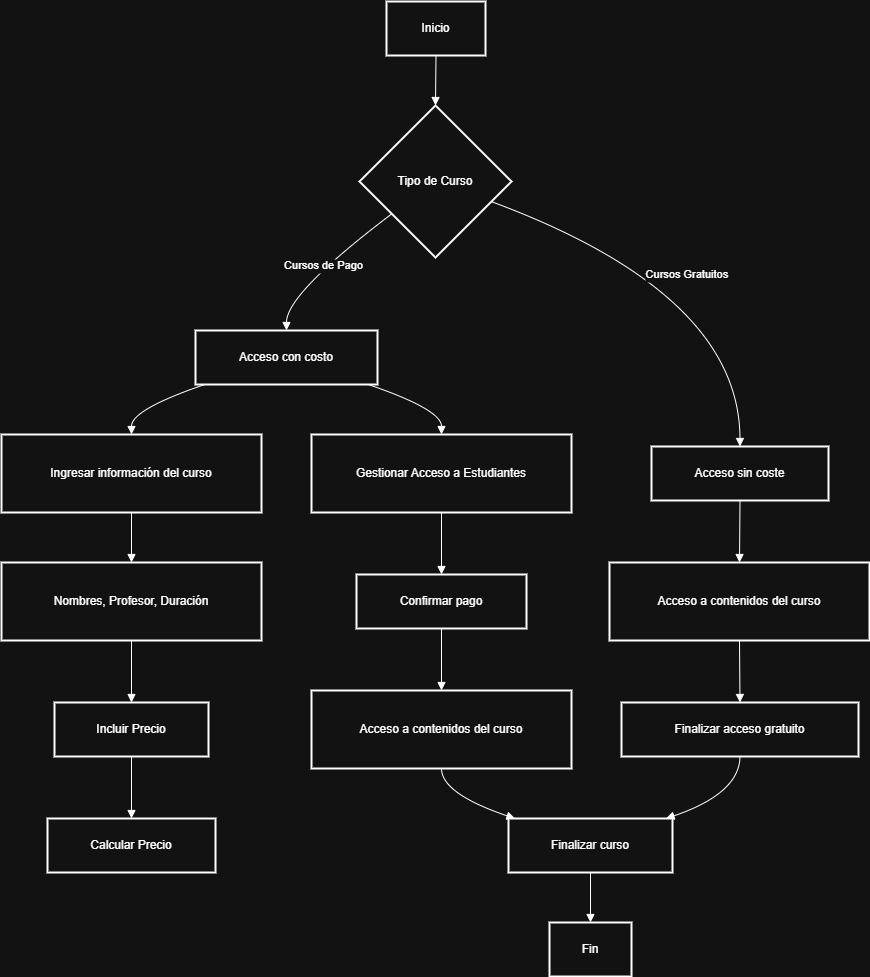

The diagram above was exported from draw.io. Its source (the exported page's mxGraphModel, read from the mxfile embedded in the PNG):
<mxGraphModel dx="2066" dy="1111" grid="1" gridSize="10" guides="1" tooltips="1" connect="1" arrows="1" fold="1" page="1" pageScale="1" pageWidth="827" pageHeight="1169" math="0" shadow="0">
  <root>
    <mxCell id="0" />
    <mxCell id="1" parent="0" />
    <mxCell id="2" value="Inicio" style="whiteSpace=wrap;strokeWidth=2;" parent="1" vertex="1">
      <mxGeometry x="393" y="8" width="99" height="54" as="geometry" />
    </mxCell>
    <mxCell id="3" value="Tipo de Curso" style="rhombus;strokeWidth=2;whiteSpace=wrap;" parent="1" vertex="1">
      <mxGeometry x="366" y="112" width="152" height="152" as="geometry" />
    </mxCell>
    <mxCell id="4" value="Acceso sin coste" style="whiteSpace=wrap;strokeWidth=2;" parent="1" vertex="1">
      <mxGeometry x="658" y="453" width="177" height="54" as="geometry" />
    </mxCell>
    <mxCell id="5" value="Acceso con costo" style="whiteSpace=wrap;strokeWidth=2;" parent="1" vertex="1">
      <mxGeometry x="202" y="337" width="182" height="54" as="geometry" />
    </mxCell>
    <mxCell id="6" value="Ingresar información del curso" style="whiteSpace=wrap;strokeWidth=2;" parent="1" vertex="1">
      <mxGeometry x="8" y="441" width="260" height="78" as="geometry" />
    </mxCell>
    <mxCell id="7" value="Nombres, Profesor, Duración" style="whiteSpace=wrap;strokeWidth=2;" parent="1" vertex="1">
      <mxGeometry x="8" y="569" width="260" height="78" as="geometry" />
    </mxCell>
    <mxCell id="8" value="Incluir Precio" style="whiteSpace=wrap;strokeWidth=2;" parent="1" vertex="1">
      <mxGeometry x="61" y="709" width="154" height="54" as="geometry" />
    </mxCell>
    <mxCell id="9" value="Calcular Precio" style="whiteSpace=wrap;strokeWidth=2;" parent="1" vertex="1">
      <mxGeometry x="54" y="825" width="168" height="54" as="geometry" />
    </mxCell>
    <mxCell id="10" value="Acceso a contenidos del curso" style="whiteSpace=wrap;strokeWidth=2;" parent="1" vertex="1">
      <mxGeometry x="616" y="569" width="260" height="78" as="geometry" />
    </mxCell>
    <mxCell id="11" value="Gestionar Acceso a Estudiantes" style="whiteSpace=wrap;strokeWidth=2;" parent="1" vertex="1">
      <mxGeometry x="318" y="441" width="260" height="78" as="geometry" />
    </mxCell>
    <mxCell id="12" value="Finalizar acceso gratuito" style="whiteSpace=wrap;strokeWidth=2;" parent="1" vertex="1">
      <mxGeometry x="628" y="709" width="237" height="54" as="geometry" />
    </mxCell>
    <mxCell id="13" value="Confirmar pago" style="whiteSpace=wrap;strokeWidth=2;" parent="1" vertex="1">
      <mxGeometry x="363" y="581" width="170" height="54" as="geometry" />
    </mxCell>
    <mxCell id="14" value="Acceso a contenidos del curso" style="whiteSpace=wrap;strokeWidth=2;" parent="1" vertex="1">
      <mxGeometry x="318" y="697" width="260" height="78" as="geometry" />
    </mxCell>
    <mxCell id="15" value="Finalizar curso" style="whiteSpace=wrap;strokeWidth=2;" parent="1" vertex="1">
      <mxGeometry x="515" y="825" width="164" height="54" as="geometry" />
    </mxCell>
    <mxCell id="16" value="Fin" style="whiteSpace=wrap;strokeWidth=2;" parent="1" vertex="1">
      <mxGeometry x="556" y="929" width="82" height="54" as="geometry" />
    </mxCell>
    <mxCell id="17" value="" style="curved=1;startArrow=none;endArrow=block;exitX=0.5;exitY=1;entryX=0.5;entryY=0;" parent="1" source="2" target="3" edge="1">
      <mxGeometry relative="1" as="geometry">
        <Array as="points" />
      </mxGeometry>
    </mxCell>
    <mxCell id="18" value="Cursos Gratuitos" style="curved=1;startArrow=none;endArrow=block;exitX=1;exitY=0.68;entryX=0.5;entryY=-0.01;" parent="1" source="3" target="4" edge="1">
      <mxGeometry relative="1" as="geometry">
        <Array as="points">
          <mxPoint x="746" y="300" />
        </Array>
      </mxGeometry>
    </mxCell>
    <mxCell id="19" value="Cursos de Pago" style="curved=1;startArrow=none;endArrow=block;exitX=0;exitY=0.87;entryX=0.5;entryY=-0.01;" parent="1" source="3" target="5" edge="1">
      <mxGeometry relative="1" as="geometry">
        <Array as="points">
          <mxPoint x="293" y="300" />
        </Array>
      </mxGeometry>
    </mxCell>
    <mxCell id="20" value="" style="curved=1;startArrow=none;endArrow=block;exitX=0.06;exitY=0.99;entryX=0.5;entryY=-0.01;" parent="1" source="5" target="6" edge="1">
      <mxGeometry relative="1" as="geometry">
        <Array as="points">
          <mxPoint x="138" y="416" />
        </Array>
      </mxGeometry>
    </mxCell>
    <mxCell id="21" value="" style="curved=1;startArrow=none;endArrow=block;exitX=0.5;exitY=0.99;entryX=0.5;entryY=-0.01;" parent="1" source="6" target="7" edge="1">
      <mxGeometry relative="1" as="geometry">
        <Array as="points" />
      </mxGeometry>
    </mxCell>
    <mxCell id="22" value="" style="curved=1;startArrow=none;endArrow=block;exitX=0.5;exitY=0.99;entryX=0.5;entryY=-0.01;" parent="1" source="7" target="8" edge="1">
      <mxGeometry relative="1" as="geometry">
        <Array as="points" />
      </mxGeometry>
    </mxCell>
    <mxCell id="23" value="" style="curved=1;startArrow=none;endArrow=block;exitX=0.5;exitY=0.99;entryX=0.5;entryY=-0.01;" parent="1" source="8" target="9" edge="1">
      <mxGeometry relative="1" as="geometry">
        <Array as="points" />
      </mxGeometry>
    </mxCell>
    <mxCell id="24" value="" style="curved=1;startArrow=none;endArrow=block;exitX=0.5;exitY=0.99;entryX=0.5;entryY=-0.01;" parent="1" source="4" target="10" edge="1">
      <mxGeometry relative="1" as="geometry">
        <Array as="points" />
      </mxGeometry>
    </mxCell>
    <mxCell id="25" value="" style="curved=1;startArrow=none;endArrow=block;exitX=0.94;exitY=0.99;entryX=0.5;entryY=-0.01;" parent="1" source="5" target="11" edge="1">
      <mxGeometry relative="1" as="geometry">
        <Array as="points">
          <mxPoint x="448" y="416" />
        </Array>
      </mxGeometry>
    </mxCell>
    <mxCell id="26" value="" style="curved=1;startArrow=none;endArrow=block;exitX=0.5;exitY=0.99;entryX=0.5;entryY=-0.01;" parent="1" source="10" target="12" edge="1">
      <mxGeometry relative="1" as="geometry">
        <Array as="points" />
      </mxGeometry>
    </mxCell>
    <mxCell id="27" value="" style="curved=1;startArrow=none;endArrow=block;exitX=0.5;exitY=0.99;entryX=0.5;entryY=-0.01;" parent="1" source="11" target="13" edge="1">
      <mxGeometry relative="1" as="geometry">
        <Array as="points" />
      </mxGeometry>
    </mxCell>
    <mxCell id="28" value="" style="curved=1;startArrow=none;endArrow=block;exitX=0.5;exitY=0.99;entryX=0.5;entryY=-0.01;" parent="1" source="13" target="14" edge="1">
      <mxGeometry relative="1" as="geometry">
        <Array as="points" />
      </mxGeometry>
    </mxCell>
    <mxCell id="29" value="" style="curved=1;startArrow=none;endArrow=block;exitX=0.5;exitY=0.99;entryX=0.97;entryY=-0.01;" parent="1" source="12" target="15" edge="1">
      <mxGeometry relative="1" as="geometry">
        <Array as="points">
          <mxPoint x="746" y="800" />
        </Array>
      </mxGeometry>
    </mxCell>
    <mxCell id="30" value="" style="curved=1;startArrow=none;endArrow=block;exitX=0.5;exitY=0.99;entryX=0.03;entryY=-0.01;" parent="1" source="14" target="15" edge="1">
      <mxGeometry relative="1" as="geometry">
        <Array as="points">
          <mxPoint x="448" y="800" />
        </Array>
      </mxGeometry>
    </mxCell>
    <mxCell id="31" value="" style="curved=1;startArrow=none;endArrow=block;exitX=0.5;exitY=0.99;entryX=0.5;entryY=-0.01;" parent="1" source="15" target="16" edge="1">
      <mxGeometry relative="1" as="geometry">
        <Array as="points" />
      </mxGeometry>
    </mxCell>
  </root>
</mxGraphModel>